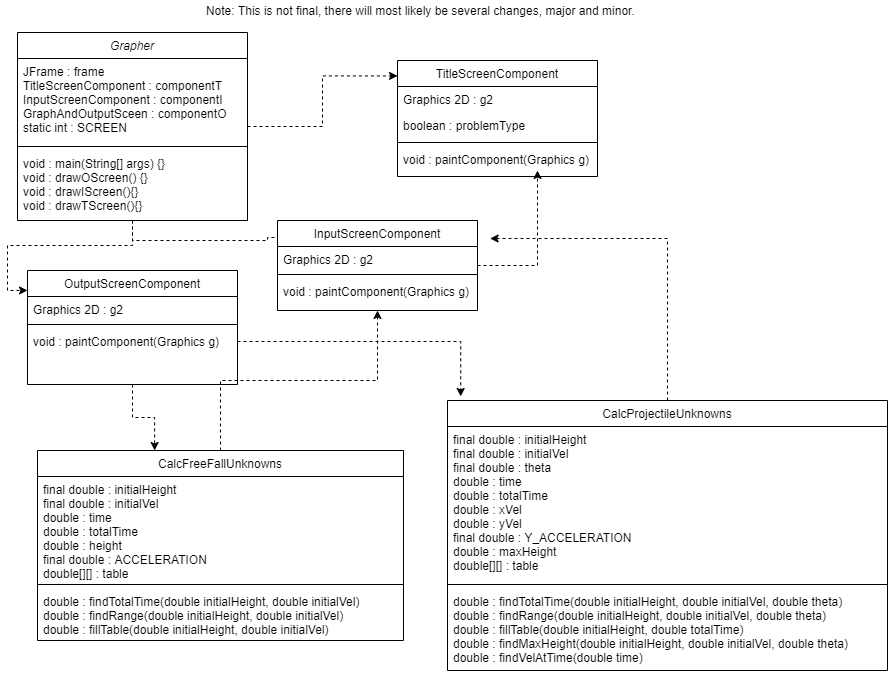

The diagram above was exported from draw.io. Its source (the exported page's mxGraphModel, read from the mxfile embedded in the PNG):
<mxGraphModel dx="1695" dy="482" grid="1" gridSize="10" guides="1" tooltips="1" connect="1" arrows="1" fold="1" page="1" pageScale="1" pageWidth="827" pageHeight="1169" math="0" shadow="0">
  <root>
    <mxCell id="WIyWlLk6GJQsqaUBKTNV-0" />
    <mxCell id="WIyWlLk6GJQsqaUBKTNV-1" parent="WIyWlLk6GJQsqaUBKTNV-0" />
    <mxCell id="RUxqDgHtFHYVa7fQvlsa-7" style="edgeStyle=orthogonalEdgeStyle;rounded=0;orthogonalLoop=1;jettySize=auto;html=1;entryX=0;entryY=0.133;entryDx=0;entryDy=0;entryPerimeter=0;dashed=1;" parent="WIyWlLk6GJQsqaUBKTNV-1" source="zkfFHV4jXpPFQw0GAbJ--0" target="zkfFHV4jXpPFQw0GAbJ--17" edge="1">
      <mxGeometry relative="1" as="geometry" />
    </mxCell>
    <mxCell id="UnzvdSCDK7jBNAJDBT00-10" style="edgeStyle=orthogonalEdgeStyle;rounded=0;orthogonalLoop=1;jettySize=auto;html=1;entryX=0;entryY=0.175;entryDx=0;entryDy=0;entryPerimeter=0;dashed=1;" edge="1" parent="WIyWlLk6GJQsqaUBKTNV-1" source="zkfFHV4jXpPFQw0GAbJ--0" target="UnzvdSCDK7jBNAJDBT00-5">
      <mxGeometry relative="1" as="geometry" />
    </mxCell>
    <mxCell id="UnzvdSCDK7jBNAJDBT00-11" style="edgeStyle=orthogonalEdgeStyle;rounded=0;orthogonalLoop=1;jettySize=auto;html=1;entryX=0.1;entryY=-0.375;entryDx=0;entryDy=0;entryPerimeter=0;dashed=1;" edge="1" parent="WIyWlLk6GJQsqaUBKTNV-1" source="zkfFHV4jXpPFQw0GAbJ--0" target="UnzvdSCDK7jBNAJDBT00-1">
      <mxGeometry relative="1" as="geometry" />
    </mxCell>
    <mxCell id="zkfFHV4jXpPFQw0GAbJ--0" value="Grapher" style="swimlane;fontStyle=2;align=center;verticalAlign=top;childLayout=stackLayout;horizontal=1;startSize=26;horizontalStack=0;resizeParent=1;resizeLast=0;collapsible=1;marginBottom=0;rounded=0;shadow=0;strokeWidth=1;" parent="WIyWlLk6GJQsqaUBKTNV-1" vertex="1">
      <mxGeometry x="-80" y="72" width="230" height="188" as="geometry">
        <mxRectangle x="230" y="140" width="160" height="26" as="alternateBounds" />
      </mxGeometry>
    </mxCell>
    <mxCell id="zkfFHV4jXpPFQw0GAbJ--1" value="JFrame : frame&#10;TitleScreenComponent : componentT&#10;InputScreenComponent : componentI&#10;GraphAndOutputSceen : componentO&#10;static int : SCREEN&#10;" style="text;align=left;verticalAlign=top;spacingLeft=4;spacingRight=4;overflow=hidden;rotatable=0;points=[[0,0.5],[1,0.5]];portConstraint=eastwest;" parent="zkfFHV4jXpPFQw0GAbJ--0" vertex="1">
      <mxGeometry y="26" width="230" height="84" as="geometry" />
    </mxCell>
    <mxCell id="zkfFHV4jXpPFQw0GAbJ--4" value="" style="line;html=1;strokeWidth=1;align=left;verticalAlign=middle;spacingTop=-1;spacingLeft=3;spacingRight=3;rotatable=0;labelPosition=right;points=[];portConstraint=eastwest;" parent="zkfFHV4jXpPFQw0GAbJ--0" vertex="1">
      <mxGeometry y="110" width="230" height="8" as="geometry" />
    </mxCell>
    <mxCell id="zkfFHV4jXpPFQw0GAbJ--5" value="void : main(String[] args) {}&#10;void : drawOScreen() {}&#10;void : drawIScreen(){}&#10;void : drawTScreen(){}" style="text;align=left;verticalAlign=top;spacingLeft=4;spacingRight=4;overflow=hidden;rotatable=0;points=[[0,0.5],[1,0.5]];portConstraint=eastwest;" parent="zkfFHV4jXpPFQw0GAbJ--0" vertex="1">
      <mxGeometry y="118" width="230" height="62" as="geometry" />
    </mxCell>
    <mxCell id="UnzvdSCDK7jBNAJDBT00-13" style="edgeStyle=orthogonalEdgeStyle;rounded=0;orthogonalLoop=1;jettySize=auto;html=1;entryX=0.5;entryY=1;entryDx=0;entryDy=0;dashed=1;" edge="1" parent="WIyWlLk6GJQsqaUBKTNV-1" source="zkfFHV4jXpPFQw0GAbJ--6" target="UnzvdSCDK7jBNAJDBT00-0">
      <mxGeometry relative="1" as="geometry" />
    </mxCell>
    <mxCell id="zkfFHV4jXpPFQw0GAbJ--6" value="CalcFreeFallUnknowns" style="swimlane;fontStyle=0;align=center;verticalAlign=top;childLayout=stackLayout;horizontal=1;startSize=26;horizontalStack=0;resizeParent=1;resizeLast=0;collapsible=1;marginBottom=0;rounded=0;shadow=0;strokeWidth=1;" parent="WIyWlLk6GJQsqaUBKTNV-1" vertex="1">
      <mxGeometry x="-60" y="490" width="366" height="190" as="geometry">
        <mxRectangle x="130" y="380" width="160" height="26" as="alternateBounds" />
      </mxGeometry>
    </mxCell>
    <mxCell id="zkfFHV4jXpPFQw0GAbJ--8" value="final double : initialHeight&#10;final double : initialVel&#10;double : time&#10;double : totalTime&#10;double : height&#10;final double : ACCELERATION&#10;double[][] : table&#10;" style="text;align=left;verticalAlign=top;spacingLeft=4;spacingRight=4;overflow=hidden;rotatable=0;points=[[0,0.5],[1,0.5]];portConstraint=eastwest;rounded=0;shadow=0;html=0;" parent="zkfFHV4jXpPFQw0GAbJ--6" vertex="1">
      <mxGeometry y="26" width="366" height="104" as="geometry" />
    </mxCell>
    <mxCell id="zkfFHV4jXpPFQw0GAbJ--9" value="" style="line;html=1;strokeWidth=1;align=left;verticalAlign=middle;spacingTop=-1;spacingLeft=3;spacingRight=3;rotatable=0;labelPosition=right;points=[];portConstraint=eastwest;" parent="zkfFHV4jXpPFQw0GAbJ--6" vertex="1">
      <mxGeometry y="130" width="366" height="8" as="geometry" />
    </mxCell>
    <mxCell id="RUxqDgHtFHYVa7fQvlsa-15" value="double : findTotalTime(double initialHeight, double initialVel)&#10;double : findRange(double initialHeight, double initialVel)&#10;double : fillTable(double initialHeight, double initialVel) " style="text;align=left;verticalAlign=top;spacingLeft=4;spacingRight=4;overflow=hidden;rotatable=0;points=[[0,0.5],[1,0.5]];portConstraint=eastwest;rounded=0;shadow=0;html=0;" parent="zkfFHV4jXpPFQw0GAbJ--6" vertex="1">
      <mxGeometry y="138" width="366" height="52" as="geometry" />
    </mxCell>
    <mxCell id="zkfFHV4jXpPFQw0GAbJ--17" value="TitleScreenComponent" style="swimlane;fontStyle=0;align=center;verticalAlign=top;childLayout=stackLayout;horizontal=1;startSize=26;horizontalStack=0;resizeParent=1;resizeLast=0;collapsible=1;marginBottom=0;rounded=0;shadow=0;strokeWidth=1;" parent="WIyWlLk6GJQsqaUBKTNV-1" vertex="1">
      <mxGeometry x="300" y="100" width="200" height="116" as="geometry">
        <mxRectangle x="370" y="100" width="160" height="26" as="alternateBounds" />
      </mxGeometry>
    </mxCell>
    <mxCell id="zkfFHV4jXpPFQw0GAbJ--18" value="Graphics 2D : g2" style="text;align=left;verticalAlign=top;spacingLeft=4;spacingRight=4;overflow=hidden;rotatable=0;points=[[0,0.5],[1,0.5]];portConstraint=eastwest;" parent="zkfFHV4jXpPFQw0GAbJ--17" vertex="1">
      <mxGeometry y="26" width="200" height="26" as="geometry" />
    </mxCell>
    <mxCell id="RUxqDgHtFHYVa7fQvlsa-9" value="boolean : problemType" style="text;align=left;verticalAlign=top;spacingLeft=4;spacingRight=4;overflow=hidden;rotatable=0;points=[[0,0.5],[1,0.5]];portConstraint=eastwest;" parent="zkfFHV4jXpPFQw0GAbJ--17" vertex="1">
      <mxGeometry y="52" width="200" height="26" as="geometry" />
    </mxCell>
    <mxCell id="zkfFHV4jXpPFQw0GAbJ--23" value="" style="line;html=1;strokeWidth=1;align=left;verticalAlign=middle;spacingTop=-1;spacingLeft=3;spacingRight=3;rotatable=0;labelPosition=right;points=[];portConstraint=eastwest;" parent="zkfFHV4jXpPFQw0GAbJ--17" vertex="1">
      <mxGeometry y="78" width="200" height="8" as="geometry" />
    </mxCell>
    <mxCell id="zkfFHV4jXpPFQw0GAbJ--24" value="void : paintComponent(Graphics g)" style="text;align=left;verticalAlign=top;spacingLeft=4;spacingRight=4;overflow=hidden;rotatable=0;points=[[0,0.5],[1,0.5]];portConstraint=eastwest;" parent="zkfFHV4jXpPFQw0GAbJ--17" vertex="1">
      <mxGeometry y="86" width="200" height="26" as="geometry" />
    </mxCell>
    <mxCell id="RUxqDgHtFHYVa7fQvlsa-12" value="Note: This is not final, there will most likely be several changes, major and minor.&amp;nbsp;" style="text;html=1;strokeColor=none;fillColor=none;align=center;verticalAlign=middle;whiteSpace=wrap;rounded=0;" parent="WIyWlLk6GJQsqaUBKTNV-1" vertex="1">
      <mxGeometry x="100" y="40" width="450" height="20" as="geometry" />
    </mxCell>
    <mxCell id="UnzvdSCDK7jBNAJDBT00-12" style="edgeStyle=orthogonalEdgeStyle;rounded=0;orthogonalLoop=1;jettySize=auto;html=1;entryX=1.063;entryY=-0.333;entryDx=0;entryDy=0;entryPerimeter=0;dashed=1;" edge="1" parent="WIyWlLk6GJQsqaUBKTNV-1" source="RUxqDgHtFHYVa7fQvlsa-16" target="UnzvdSCDK7jBNAJDBT00-1">
      <mxGeometry relative="1" as="geometry" />
    </mxCell>
    <mxCell id="RUxqDgHtFHYVa7fQvlsa-16" value="CalcProjectileUnknowns" style="swimlane;fontStyle=0;align=center;verticalAlign=top;childLayout=stackLayout;horizontal=1;startSize=26;horizontalStack=0;resizeParent=1;resizeLast=0;collapsible=1;marginBottom=0;rounded=0;shadow=0;strokeWidth=1;" parent="WIyWlLk6GJQsqaUBKTNV-1" vertex="1">
      <mxGeometry x="350" y="440" width="440" height="270" as="geometry">
        <mxRectangle x="130" y="380" width="160" height="26" as="alternateBounds" />
      </mxGeometry>
    </mxCell>
    <mxCell id="RUxqDgHtFHYVa7fQvlsa-17" value="final double : initialHeight&#10;final double : initialVel&#10;final double : theta&#10;double : time&#10;double : totalTime&#10;double : xVel&#10;double : yVel&#10;final double : Y_ACCELERATION&#10;double : maxHeight&#10;double[][] : table&#10;" style="text;align=left;verticalAlign=top;spacingLeft=4;spacingRight=4;overflow=hidden;rotatable=0;points=[[0,0.5],[1,0.5]];portConstraint=eastwest;rounded=0;shadow=0;html=0;" parent="RUxqDgHtFHYVa7fQvlsa-16" vertex="1">
      <mxGeometry y="26" width="440" height="154" as="geometry" />
    </mxCell>
    <mxCell id="RUxqDgHtFHYVa7fQvlsa-18" value="" style="line;html=1;strokeWidth=1;align=left;verticalAlign=middle;spacingTop=-1;spacingLeft=3;spacingRight=3;rotatable=0;labelPosition=right;points=[];portConstraint=eastwest;" parent="RUxqDgHtFHYVa7fQvlsa-16" vertex="1">
      <mxGeometry y="180" width="440" height="8" as="geometry" />
    </mxCell>
    <mxCell id="RUxqDgHtFHYVa7fQvlsa-19" value="double : findTotalTime(double initialHeight, double initialVel, double theta)&#10;double : findRange(double initialHeight, double initialVel, double theta)&#10;double : fillTable(double initialHeight, double totalTime)&#10;double : findMaxHeight(double initialHeight, double initialVel, double theta)&#10;double : findVelAtTime(double time)" style="text;align=left;verticalAlign=top;spacingLeft=4;spacingRight=4;overflow=hidden;rotatable=0;points=[[0,0.5],[1,0.5]];portConstraint=eastwest;rounded=0;shadow=0;html=0;" parent="RUxqDgHtFHYVa7fQvlsa-16" vertex="1">
      <mxGeometry y="188" width="440" height="82" as="geometry" />
    </mxCell>
    <mxCell id="UnzvdSCDK7jBNAJDBT00-16" style="edgeStyle=orthogonalEdgeStyle;rounded=0;orthogonalLoop=1;jettySize=auto;html=1;dashed=1;" edge="1" parent="WIyWlLk6GJQsqaUBKTNV-1" source="UnzvdSCDK7jBNAJDBT00-0">
      <mxGeometry relative="1" as="geometry">
        <mxPoint x="440" y="210" as="targetPoint" />
      </mxGeometry>
    </mxCell>
    <mxCell id="UnzvdSCDK7jBNAJDBT00-0" value="InputScreenComponent" style="swimlane;fontStyle=0;align=center;verticalAlign=top;childLayout=stackLayout;horizontal=1;startSize=26;horizontalStack=0;resizeParent=1;resizeLast=0;collapsible=1;marginBottom=0;rounded=0;shadow=0;strokeWidth=1;" vertex="1" parent="WIyWlLk6GJQsqaUBKTNV-1">
      <mxGeometry x="180" y="260" width="200" height="90" as="geometry">
        <mxRectangle x="230" y="140" width="160" height="26" as="alternateBounds" />
      </mxGeometry>
    </mxCell>
    <mxCell id="UnzvdSCDK7jBNAJDBT00-1" value="Graphics 2D : g2" style="text;align=left;verticalAlign=top;spacingLeft=4;spacingRight=4;overflow=hidden;rotatable=0;points=[[0,0.5],[1,0.5]];portConstraint=eastwest;" vertex="1" parent="UnzvdSCDK7jBNAJDBT00-0">
      <mxGeometry y="26" width="200" height="24" as="geometry" />
    </mxCell>
    <mxCell id="UnzvdSCDK7jBNAJDBT00-3" value="" style="line;html=1;strokeWidth=1;align=left;verticalAlign=middle;spacingTop=-1;spacingLeft=3;spacingRight=3;rotatable=0;labelPosition=right;points=[];portConstraint=eastwest;" vertex="1" parent="UnzvdSCDK7jBNAJDBT00-0">
      <mxGeometry y="50" width="200" height="8" as="geometry" />
    </mxCell>
    <mxCell id="UnzvdSCDK7jBNAJDBT00-4" value="void : paintComponent(Graphics g)" style="text;align=left;verticalAlign=top;spacingLeft=4;spacingRight=4;overflow=hidden;rotatable=0;points=[[0,0.5],[1,0.5]];portConstraint=eastwest;" vertex="1" parent="UnzvdSCDK7jBNAJDBT00-0">
      <mxGeometry y="58" width="200" height="26" as="geometry" />
    </mxCell>
    <mxCell id="UnzvdSCDK7jBNAJDBT00-14" style="edgeStyle=orthogonalEdgeStyle;rounded=0;orthogonalLoop=1;jettySize=auto;html=1;entryX=0.32;entryY=0;entryDx=0;entryDy=0;entryPerimeter=0;dashed=1;" edge="1" parent="WIyWlLk6GJQsqaUBKTNV-1" source="UnzvdSCDK7jBNAJDBT00-5" target="zkfFHV4jXpPFQw0GAbJ--6">
      <mxGeometry relative="1" as="geometry" />
    </mxCell>
    <mxCell id="UnzvdSCDK7jBNAJDBT00-5" value="OutputScreenComponent" style="swimlane;fontStyle=0;align=center;verticalAlign=top;childLayout=stackLayout;horizontal=1;startSize=26;horizontalStack=0;resizeParent=1;resizeLast=0;collapsible=1;marginBottom=0;rounded=0;shadow=0;strokeWidth=1;" vertex="1" parent="WIyWlLk6GJQsqaUBKTNV-1">
      <mxGeometry x="-70" y="310" width="210" height="114" as="geometry">
        <mxRectangle x="230" y="140" width="160" height="26" as="alternateBounds" />
      </mxGeometry>
    </mxCell>
    <mxCell id="UnzvdSCDK7jBNAJDBT00-6" value="Graphics 2D : g2" style="text;align=left;verticalAlign=top;spacingLeft=4;spacingRight=4;overflow=hidden;rotatable=0;points=[[0,0.5],[1,0.5]];portConstraint=eastwest;" vertex="1" parent="UnzvdSCDK7jBNAJDBT00-5">
      <mxGeometry y="26" width="210" height="24" as="geometry" />
    </mxCell>
    <mxCell id="UnzvdSCDK7jBNAJDBT00-8" value="" style="line;html=1;strokeWidth=1;align=left;verticalAlign=middle;spacingTop=-1;spacingLeft=3;spacingRight=3;rotatable=0;labelPosition=right;points=[];portConstraint=eastwest;" vertex="1" parent="UnzvdSCDK7jBNAJDBT00-5">
      <mxGeometry y="50" width="210" height="8" as="geometry" />
    </mxCell>
    <mxCell id="UnzvdSCDK7jBNAJDBT00-9" value="void : paintComponent(Graphics g)" style="text;align=left;verticalAlign=top;spacingLeft=4;spacingRight=4;overflow=hidden;rotatable=0;points=[[0,0.5],[1,0.5]];portConstraint=eastwest;" vertex="1" parent="UnzvdSCDK7jBNAJDBT00-5">
      <mxGeometry y="58" width="210" height="26" as="geometry" />
    </mxCell>
    <mxCell id="UnzvdSCDK7jBNAJDBT00-15" style="edgeStyle=orthogonalEdgeStyle;rounded=0;orthogonalLoop=1;jettySize=auto;html=1;entryX=0.03;entryY=-0.015;entryDx=0;entryDy=0;entryPerimeter=0;dashed=1;" edge="1" parent="WIyWlLk6GJQsqaUBKTNV-1" source="UnzvdSCDK7jBNAJDBT00-9" target="RUxqDgHtFHYVa7fQvlsa-16">
      <mxGeometry relative="1" as="geometry" />
    </mxCell>
  </root>
</mxGraphModel>